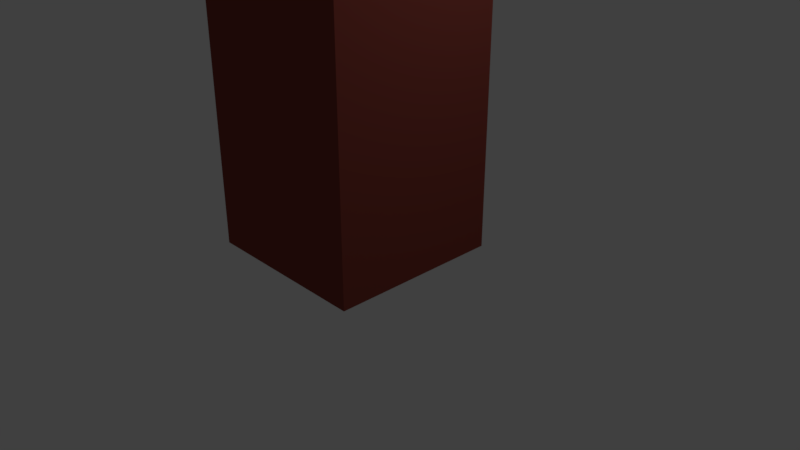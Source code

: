 # Source: woodTower.blend  (saved by Blender 2.79.0; exported with 4.5.12 LTS)
import bpy
from mathutils import Matrix  # noqa: F401  (used for matrix-valued properties, if any)

bpy.ops.wm.read_factory_settings(use_empty=True)
scene = bpy.context.scene
scene.name = 'Scene'

# ---- collections
col_collection_1 = bpy.data.collections.new('Collection 1'); scene.collection.children.link(col_collection_1)

# ---- materials (node trees are filled in below, after node groups)
mat_material_002 = bpy.data.materials.new('Material.002')
mat_material_002.alpha_threshold = 0.0
mat_material_002.use_transparent_shadow = False
mat_material_002.diffuse_color = (0.2462, 0.05185, 0.03912, 1.0)
mat_material_002.roughness = 0.5
mat_material_002.specular_intensity = 0.0
mat_material_003 = bpy.data.materials.new('Material.003')
mat_material_003.alpha_threshold = 0.0
mat_material_003.use_transparent_shadow = False
mat_material_003.diffuse_color = (0.0, 0.0, 0.0, 1.0)
mat_material_003.roughness = 0.5

# ---- material node trees

# ---- world
world_world = bpy.data.worlds.new('World'); scene.world = world_world
world_world.color = (0.05088, 0.05088, 0.05088)
world_world.use_sun_shadow = False
world_world.sun_shadow_jitter_overblur = 0.0
world_world.cycles.sampling_method = 'MANUAL'

# ---- cameras
cam_camera = bpy.data.cameras.new('Camera')
cam_camera.clip_end = 100.0
cam_camera.lens = 35.0
cam_camera.sensor_width = 32.0
cam_camera.sensor_height = 18.0
cam_camera.ortho_scale = 7.314
cam_camera.dof.focus_distance = 0.0
cam_camera.dof.aperture_fstop = 128.0

# ---- lights
light_lamp = bpy.data.lights.new('Lamp', 'POINT')
light_lamp.transmission_factor = 0.0
light_lamp.cutoff_distance = 30.0
light_lamp.energy = 100.0
light_lamp.shadow_buffer_clip_start = 1.001
light_lamp.shadow_soft_size = 0.1
light_lamp.shadow_maximum_resolution = 0.006
light_lamp.use_absolute_resolution = True

# ---- meshes
me_cube_002 = bpy.data.meshes.new('Cube.002')
me_cube_002.from_pydata([(-1.0, -1.0, -1.0), (-1.0, -1.0, 5.853), (-1.0, 1.0, -1.0), (-1.0, 1.0, 5.853), (1.0, -1.0, -1.0), (1.0, -1.0, 5.853), (1.0, 1.0, -1.0), (1.0, 1.0, 5.853), (-1.0, -1.0, 2.123), (-1.0, 1.0, 2.123), (1.0, 1.0, 2.123), (1.0, -1.0, 2.123), (-1.0, -1.0, 3.018), (-1.0, 1.0, 3.018), (1.0, 1.0, 3.018), (1.0, -1.0, 3.018), (-1.0, 0.0, 5.853), (0.0, 1.0, 5.853), (1.0, 0.0, 5.853), (0.0, -1.0, 5.853), (0.0, 0.0, 5.853), (-1.0, 0.5, 5.853), (0.5, 1.0, 5.853), (1.0, -0.5, 5.853), (-0.5, -1.0, 5.853), (-1.0, -0.5, 5.853), (-0.5, 1.0, 5.853), (1.0, 0.5, 5.853), (0.5, -1.0, 5.853), (0.0, -0.5, 5.853), (0.0, 0.5, 5.853), (0.5, 0.0, 5.853), (-0.5, 0.0, 5.853), (-0.5, 0.5, 5.853), (0.5, 0.5, 5.853), (0.5, -0.5, 5.853), (-0.5, -0.5, 5.853), (-1.0, 0.75, 5.853), (0.75, 1.0, 5.853), (1.0, -0.75, 5.853), (-0.75, -1.0, 5.853), (-1.0, -0.25, 5.853), (-0.25, 1.0, 5.853), (1.0, 0.25, 5.853), (0.25, -1.0, 5.853), (1.0, -0.5, 2.123), (0.0, 0.25, 5.853), (1.0, -1.0, 2.347), (-0.25, 0.0, 5.853), (-1.0, 0.25, 5.853), (0.25, 1.0, 5.853), (1.0, -0.25, 5.853), (-0.25, -1.0, 5.853), (-1.0, -0.75, 5.853), (-0.75, 1.0, 5.853), (1.0, 0.75, 5.853), (0.75, -1.0, 5.853), (0.0, -0.25, 5.853), (1.0, 1.0, 2.347), (0.25, 0.0, 5.853), (-0.5, 0.25, 5.853), (-0.5, 0.75, 5.853), (-0.25, 0.5, 5.853), (-0.75, 0.5, 5.853), (0.5, 0.25, 5.853), (0.5, 0.75, 5.853), (0.75, 0.5, 5.853), (0.25, 0.5, 5.853), (0.5, -0.75, 5.853), (0.5, -0.25, 5.853), (0.75, -0.5, 5.853), (0.25, -0.5, 5.853), (-0.5, -0.75, 5.853), (-0.5, -0.25, 5.853), (-0.25, -0.5, 5.853), (-0.75, -0.5, 5.853), (-0.75, -0.25, 5.853), (-0.25, -0.25, 5.853), (-0.25, -0.75, 5.853), (0.25, -0.25, 5.853), (0.75, -0.25, 5.853), (1.0, 0.0, 3.018), (0.25, 0.75, 5.853), (1.0, 0.0, 2.123), (0.75, 0.25, 5.853), (1.0, -1.0, 2.57), (-0.25, 0.75, 5.853), (-0.25, 0.25, 5.853), (-0.75, 0.25, 5.853), (0.25, 0.25, 5.853), (0.25, -0.75, 5.853), (1.0, 1.0, 2.57), (-1.0, 0.75, 6.364), (-1.0, 1.0, 6.364), (0.75, 1.0, 6.364), (1.0, 1.0, 6.364), (1.0, -0.75, 6.364), (1.0, -1.0, 6.364), (-0.75, -1.0, 6.364), (-1.0, -1.0, 6.364), (-1.0, -0.25, 6.364), (-1.0, 0.0, 6.364), (-0.25, 1.0, 6.364), (0.0, 1.0, 6.364), (1.0, 0.25, 6.364), (1.0, 0.0, 6.364), (0.25, -1.0, 6.364), (0.0, -1.0, 6.364), (0.0, -0.75, 6.364), (0.75, 0.0, 6.364), (-1.0, -0.75, 6.364), (-1.0, -0.5, 6.364), (-0.75, 1.0, 6.364), (-0.5, 1.0, 6.364), (1.0, 0.75, 6.364), (1.0, 0.5, 6.364), (0.75, -1.0, 6.364), (0.5, -1.0, 6.364), (0.0, 0.75, 6.364), (0.0, 0.5, 6.364), (-0.75, 0.0, 6.364), (-0.5, 0.0, 6.364), (-0.5, 0.25, 6.364), (-0.5, 0.75, 6.364), (-0.5, 0.5, 6.364), (-0.25, 0.5, 6.364), (-0.75, 0.5, 6.364), (0.5, 0.25, 6.364), (0.5, 0.0, 6.364), (0.5, 0.75, 6.364), (0.5, 0.5, 6.364), (0.75, 0.5, 6.364), (0.5, -0.75, 6.364), (0.75, -0.5, 6.364), (1.0, -0.5, 6.364), (-0.5, -0.75, 6.364), (-0.5, -1.0, 6.364), (-0.25, -0.5, 6.364), (0.0, -0.5, 6.364), (-0.75, -0.5, 6.364), (-0.5, -0.5, 6.364), (-1.0, 0.5, 6.364), (0.5, 1.0, 6.364), (-1.0, 0.25, 6.364), (0.25, 1.0, 6.364), (1.0, -0.25, 6.364), (-0.25, -1.0, 6.364), (0.25, 0.5, 6.364), (0.5, -0.5, 6.364), (0.5, -0.25, 6.364), (0.25, -0.5, 6.364), (-0.5, -0.25, 6.364), (-0.75, -0.25, 6.364), (-0.25, -0.75, 6.364), (0.75, -0.25, 6.364), (0.75, -0.75, 6.364), (0.25, 0.75, 6.364), (0.75, 0.75, 6.364), (0.75, 0.25, 6.364), (-0.75, 0.75, 6.364), (-0.25, 0.75, 6.364), (-0.75, 0.25, 6.364), (0.25, -0.75, 6.364), (-0.75, -0.75, 6.364), (1.0, -0.5, 3.018), (1.0, 1.0, 2.794), (1.0, -1.0, 2.794), (1.0, 0.5, 2.123), (1.0, 0.5, 3.018), (1.0, -0.5, 2.57), (1.0, 0.5, 2.57), (1.0, 0.0, 2.794), (1.0, 0.5, 2.794), (1.0, 0.5, 2.347), (1.0, -0.5, 2.347), (1.0, -0.5, 2.794), (0.4815, 0.5, 2.123), (0.4815, 0.0, 2.123), (0.4815, 0.5, 2.57), (0.4815, 0.0, 2.57), (0.4815, 0.0, 2.347), (0.4815, 0.0, 2.794), (0.4815, -0.5, 2.123), (0.4815, -0.5, 2.57), (0.4815, 0.5, 2.794), (0.4815, 0.5, 2.347), (0.4815, -0.5, 2.347), (0.4815, -0.5, 2.794)], [], [(12, 1, 53, 25, 41, 16, 49, 21, 37, 3, 13), (13, 3, 54, 26, 42, 17, 50, 22, 38, 7, 14), (14, 7, 55, 27, 43, 18, 51, 23, 39, 5, 15, 164, 81, 168), (15, 5, 56, 28, 44, 19, 52, 24, 40, 1, 12), (2, 6, 4, 0), (84, 64, 127, 158), (4, 11, 8, 0), (6, 10, 167, 83, 45, 11, 4), (2, 9, 10, 6), (0, 8, 9, 2), (11, 47, 85, 166, 15, 12, 8), (175, 164, 15, 166), (9, 13, 14, 165, 91, 58, 10), (8, 12, 13, 9), (24, 72, 135, 136), (89, 46, 20, 59), (78, 52, 146, 153), (87, 60, 32, 48), (86, 61, 33, 62), (43, 84, 158, 104), (23, 70, 133, 134), (7, 38, 94, 95), (19, 44, 106, 107), (56, 5, 97, 116), (80, 69, 35, 70), (79, 57, 29, 71), (78, 72, 24, 52), (77, 73, 36, 74), (76, 41, 25, 75), (73, 76, 75, 36), (18, 43, 104, 105), (90, 71, 150, 162), (57, 77, 74, 29), (20, 48, 77, 57), (48, 32, 73, 77), (68, 28, 117, 132), (55, 7, 95, 114), (74, 36, 72, 78), (69, 79, 71, 35), (31, 59, 79, 69), (59, 20, 57, 79), (51, 80, 70, 23), (17, 42, 102, 103), (44, 90, 162, 106), (54, 3, 93, 112), (41, 76, 152, 100), (3, 37, 92, 93), (65, 82, 67, 34), (22, 50, 82, 65), (16, 41, 100, 101), (66, 27, 115, 131), (53, 1, 99, 110), (76, 73, 151, 152), (65, 34, 130, 129), (27, 66, 84, 43), (66, 34, 64, 84), (52, 19, 107, 146), (64, 31, 128, 127), (51, 18, 105, 145), (63, 33, 124, 126), (50, 17, 103, 144), (42, 26, 61, 86), (46, 87, 48, 20), (30, 62, 87, 46), (62, 33, 60, 87), (75, 25, 111, 139), (33, 63, 88, 60), (63, 21, 49, 88), (64, 89, 59, 31), (34, 67, 89, 64), (67, 30, 46, 89), (68, 90, 44, 28), (35, 71, 90, 68), (82, 50, 144, 156), (88, 49, 143, 161), (62, 30, 119, 125), (49, 16, 101, 143), (163, 110, 99, 98), (162, 108, 107, 106), (161, 143, 101, 120), (159, 92, 141, 126), (158, 127, 128, 109), (157, 129, 130, 131), (156, 118, 119, 147), (155, 132, 117, 116), (121, 120, 152, 151), (120, 101, 100, 152), (108, 153, 146, 107), (138, 137, 153, 108), (105, 109, 154, 145), (109, 128, 149, 154), (96, 155, 116, 97), (134, 133, 155, 96), (133, 148, 132, 155), (144, 103, 118, 156), (114, 157, 131, 115), (95, 94, 157, 114), (94, 142, 129, 157), (104, 158, 109, 105), (123, 159, 126, 124), (113, 112, 159, 123), (112, 93, 92, 159), (118, 160, 125, 119), (103, 102, 160, 118), (122, 161, 120, 121), (150, 138, 108, 162), (135, 163, 98, 136), (140, 139, 163, 135), (139, 111, 110, 163), (5, 39, 96, 97), (74, 78, 153, 137), (29, 74, 137, 138), (61, 26, 113, 123), (36, 75, 139, 140), (1, 40, 98, 99), (37, 21, 141, 92), (21, 63, 126, 141), (38, 22, 142, 94), (86, 62, 125, 160), (39, 23, 134, 96), (25, 53, 110, 111), (42, 86, 160, 102), (22, 65, 129, 142), (40, 24, 136, 98), (26, 54, 112, 113), (34, 66, 131, 130), (27, 55, 114, 115), (30, 67, 147, 119), (28, 56, 116, 117), (80, 51, 145, 154), (35, 68, 132, 148), (69, 80, 154, 149), (31, 69, 149, 128), (70, 35, 148, 133), (71, 29, 138, 150), (72, 36, 140, 135), (32, 60, 122, 121), (73, 32, 121, 151), (33, 61, 123, 124), (60, 88, 161, 122), (67, 82, 156, 147), (174, 169, 85, 47), (174, 45, 182, 186), (172, 168, 81, 171), (171, 175, 187, 181), (91, 165, 172, 170), (165, 14, 168, 172), (167, 173, 185, 176), (10, 58, 173, 167), (58, 91, 170, 173), (45, 174, 47, 11), (83, 167, 176, 177), (170, 172, 184, 178), (169, 175, 166, 85), (169, 174, 186, 183), (171, 81, 164, 175), (185, 178, 179, 180), (178, 184, 181, 179), (176, 185, 180, 177), (177, 180, 186, 182), (180, 179, 183, 186), (179, 181, 187, 183), (172, 171, 181, 184), (45, 83, 177, 182), (173, 170, 178, 185), (175, 169, 183, 187)])
me_cube_002.polygons.foreach_set('material_index', [0, 0, 0, 0, 0, 0, 0, 0, 0, 0, 0, 0, 0, 0, 0, 0, 0, 0, 0, 0, 0, 0, 0, 0, 0, 0, 0, 0, 0, 0, 0, 0, 0, 0, 0, 0, 0, 0, 0, 0, 0, 0, 0, 0, 0, 0, 0, 0, 0, 0, 0, 0, 0, 0, 0, 0, 0, 0, 0, 0, 0, 0, 0, 0, 0, 0, 0, 0, 0, 0, 0, 0, 0, 0, 0, 0, 0, 0, 0, 0, 0, 0, 0, 0, 0, 0, 0, 0, 0, 0, 0, 0, 0, 0, 0, 0, 0, 0, 0, 0, 0, 0, 0, 0, 0, 0, 0, 0, 0, 0, 0, 0, 0, 0, 0, 0, 0, 0, 0, 0, 0, 0, 0, 0, 0, 0, 0, 0, 0, 0, 0, 0, 0, 0, 0, 0, 0, 0, 0, 0, 0, 0, 0, 0, 0, 0, 0, 0, 0, 0, 0, 0, 0, 0, 0, 0, 1, 1, 1, 1, 1, 1, 0, 0, 0, 0])
me_cube_002.materials.append(mat_material_002)
me_cube_002.materials.append(mat_material_003)
me_cube_002.use_remesh_preserve_volume = False
me_cube_002.use_remesh_preserve_attributes = False
me_cube_002.use_mirror_vertex_groups = False
me_cube_002.update()

# ---- objects
ob_cube_001 = bpy.data.objects.new('Cube.001', me_cube_002)
ob_lamp = bpy.data.objects.new('Lamp', light_lamp)
ob_camera = bpy.data.objects.new('Camera', cam_camera)

# ---- transforms, parenting, visibility, modifiers, constraints
ob_cube_001.location = (-0.1794, -0.0846, 1.254)
ob_cube_001.scale = (1.151, 1.151, 1.151)
ob_cube_001.lineart.crease_threshold = 0.0
ob_lamp.location = (4.076, 1.005, 5.904)
ob_lamp.rotation_euler = (0.6503, 0.05522, 1.866)
ob_lamp.lock_rotations_4d = False
ob_lamp.empty_display_type = 'ARROWS'
ob_lamp.color = (0.0, 0.0, 0.0, 0.0)
ob_lamp.lineart.crease_threshold = 0.0
ob_camera.location = (7.481, -6.508, 5.344)
ob_camera.rotation_euler = (1.109, 0.0, 0.8149)
ob_camera.lock_rotations_4d = False
ob_camera.empty_display_type = 'ARROWS'
ob_camera.color = (0.0, 0.0, 0.0, 0.0)
ob_camera.display_type = 'WIRE'
ob_camera.lineart.crease_threshold = 0.0

# ---- collection membership
col_collection_1.objects.link(ob_cube_001)
col_collection_1.objects.link(ob_lamp)
col_collection_1.objects.link(ob_camera)

# ---- scene / render settings (as saved in the file)
scene.camera = ob_camera
scene.frame_start = 1; scene.frame_end = 250; scene.frame_set(1)
scene.render.engine = 'BLENDER_EEVEE_NEXT'
scene.render.resolution_percentage = 50
scene.render.dither_intensity = 0.0
scene.cycles.use_denoising = False
scene.cycles.samples = 128
scene.cycles.sampling_pattern = 'TABULATED_SOBOL'
scene.cycles.use_adaptive_sampling = False
scene.cycles.use_light_tree = False
scene.cycles.blur_glossy = 0.0
scene.cycles.sample_clamp_indirect = 0.0
scene.view_settings.view_transform = 'Standard'
bpy.context.view_layer.update()
